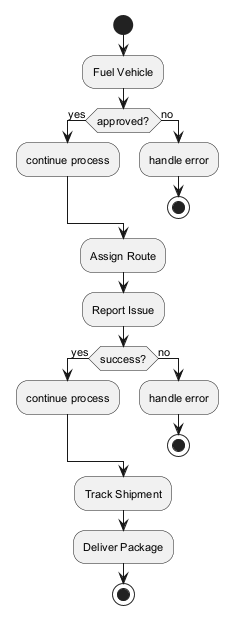

The diagram above was rendered by PlantUML. Its source (embedded in the PNG):
@startuml
skinparam monochrome true
skinparam defaultFontSize 11
start
:Fuel Vehicle;
if (approved?) then (yes)
:continue process;
else (no)
:handle error;
stop
endif
:Assign Route;
:Report Issue;
if (success?) then (yes)
:continue process;
else (no)
:handle error;
stop
endif
:Track Shipment;
:Deliver Package;
stop
@enduml